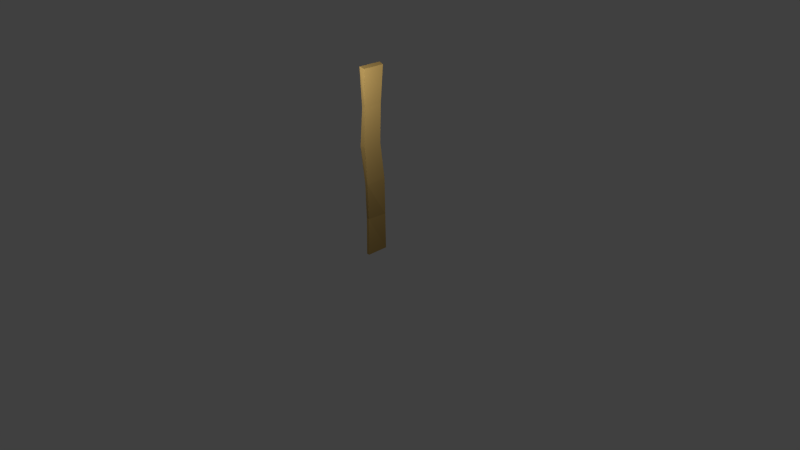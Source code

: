 # Source: planche.blend  (saved by Blender 2.60.0; exported with 4.5.12 LTS)
import bpy
from mathutils import Matrix  # noqa: F401  (used for matrix-valued properties, if any)

bpy.ops.wm.read_factory_settings(use_empty=True)
scene = bpy.context.scene
scene.name = 'Scene'

# ---- collections
col_collection_1 = bpy.data.collections.new('Collection 1'); scene.collection.children.link(col_collection_1)

# ---- materials (node trees are filled in below, after node groups)
mat_planche = bpy.data.materials.new('planche')
mat_planche.alpha_threshold = 0.0
mat_planche.use_transparent_shadow = False
mat_planche.diffuse_color = (0.2019, 0.1329, 0.04287, 1.0)
mat_planche.specular_color = (0.0, 0.0, 0.0)
mat_planche.roughness = 0.5
mat_planche.line_color = (0.0, 0.0, 0.0, 1.0)

# ---- material node trees

# ---- world
world_world = bpy.data.worlds.new('World'); scene.world = world_world
world_world.color = (0.05088, 0.05088, 0.05088)
world_world.use_sun_shadow = False
world_world.sun_shadow_jitter_overblur = 0.0
world_world.cycles.sampling_method = 'MANUAL'
world_world.cycles.sample_map_resolution = 256

# ---- cameras
cam_camera = bpy.data.cameras.new('Camera')
cam_camera.clip_end = 100.0
cam_camera.lens = 35.0
cam_camera.ortho_scale = 7.314
cam_camera.dof.focus_distance = 0.0
cam_camera.dof.aperture_fstop = 128.0

# ---- lights
light_lamp = bpy.data.lights.new('Lamp', 'POINT')
light_lamp.transmission_factor = 0.0
light_lamp.cutoff_distance = 30.0
light_lamp.energy = 200.0
light_lamp.shadow_buffer_clip_start = 1.001
light_lamp.shadow_soft_size = 1.0
light_lamp.shadow_maximum_resolution = 0.006
light_lamp.use_absolute_resolution = True
light_lamp.cycles.use_multiple_importance_sampling = False

# ---- meshes
me_cube = bpy.data.meshes.new('Cube')
me_cube.from_pydata([(-0.02357, -0.1622, 0.006068), (-0.02357, 0.1622, 0.006068), (0.02357, 0.1622, 0.006068), (0.02357, -0.1622, 0.006068), (-0.02357, -0.1851, 2.736), (-0.02357, 0.1622, 2.736), (0.03968, 0.1622, 2.711), (0.03968, -0.1622, 2.711), (-0.04835, -0.1243, 0.5521), (-0.01181, -0.1622, 1.098), (-0.05182, -0.1899, 1.644), (-0.02357, -0.1622, 2.19), (-0.04835, 0.1622, 0.5521), (-0.01181, 0.1622, 1.098), (-0.05182, 0.1211, 1.644), (-0.02357, 0.1241, 2.19), (0.02357, 0.1622, 0.5521), (0.02357, 0.1622, 1.098), (0.02357, 0.09942, 1.644), (0.02357, 0.1241, 2.19), (-0.001201, -0.1286, 0.5521), (0.03534, -0.1622, 1.098), (0.02357, -0.1785, 1.644), (0.02357, -0.1546, 2.19)], [], [(0, 1, 2, 3), (4, 7, 6, 5), (0, 8, 12, 1), (8, 9, 13, 12), (9, 10, 14, 13), (10, 11, 15, 14), (11, 4, 5, 15), (1, 12, 16, 2), (12, 13, 17, 16), (13, 14, 18, 17), (14, 15, 19, 18), (15, 5, 6, 19), (2, 16, 20, 3), (16, 17, 21, 20), (17, 18, 22, 21), (18, 19, 23, 22), (19, 6, 7, 23), (4, 11, 23, 7), (11, 10, 22, 23), (10, 9, 21, 22), (9, 8, 20, 21), (8, 0, 3, 20)])
me_cube.materials.append(mat_planche)
me_cube.use_remesh_preserve_volume = False
me_cube.use_remesh_preserve_attributes = False
me_cube.use_mirror_vertex_groups = False
me_cube.update()

# ---- objects
ob_cube = bpy.data.objects.new('Cube', me_cube)
ob_lamp = bpy.data.objects.new('Lamp', light_lamp)
ob_camera = bpy.data.objects.new('Camera', cam_camera)

# ---- transforms, parenting, visibility, modifiers, constraints
ob_cube.location = (0.0, 0.0, 0.0)
ob_cube.lock_rotations_4d = False
ob_cube.empty_display_type = 'ARROWS'
ob_cube.lineart.crease_threshold = 0.0
ob_lamp.location = (0.7617, -0.7134, 2.841)
ob_lamp.rotation_euler = (0.6503, 0.05522, 1.866)
ob_lamp.lock_rotations_4d = False
ob_lamp.empty_display_type = 'ARROWS'
ob_lamp.color = (0.0, 0.0, 0.0, 0.0)
ob_lamp.lineart.crease_threshold = 0.0
ob_camera.location = (7.481, -6.508, 5.344)
ob_camera.rotation_euler = (1.109, 0.01082, 0.8149)
ob_camera.lock_rotations_4d = False
ob_camera.empty_display_type = 'ARROWS'
ob_camera.color = (0.0, 0.0, 0.0, 0.0)
ob_camera.display_type = 'WIRE'
ob_camera.lineart.crease_threshold = 0.0

# ---- collection membership
col_collection_1.objects.link(ob_cube)
col_collection_1.objects.link(ob_lamp)
col_collection_1.objects.link(ob_camera)

# ---- scene / render settings (as saved in the file)
scene.camera = ob_camera
scene.frame_start = 1; scene.frame_end = 250; scene.frame_set(1)
scene.render.engine = 'BLENDER_EEVEE_NEXT'
scene.render.image_settings.color_mode = 'RGB'
scene.render.image_settings.compression = 90
scene.render.resolution_percentage = 50
scene.render.dither_intensity = 0.0
scene.render.bake_margin = 2
scene.render.bake_bias = 0.0
scene.cycles.use_denoising = False
scene.cycles.samples = 10
scene.cycles.sampling_pattern = 'TABULATED_SOBOL'
scene.cycles.light_sampling_threshold = 0.0
scene.cycles.use_adaptive_sampling = False
scene.cycles.use_light_tree = False
scene.cycles.blur_glossy = 0.0
scene.cycles.volume_bounces = 1
scene.cycles.pixel_filter_type = 'GAUSSIAN'
scene.cycles.sample_clamp_indirect = 0.0
scene.view_settings.view_transform = 'Standard'
bpy.context.view_layer.update()
